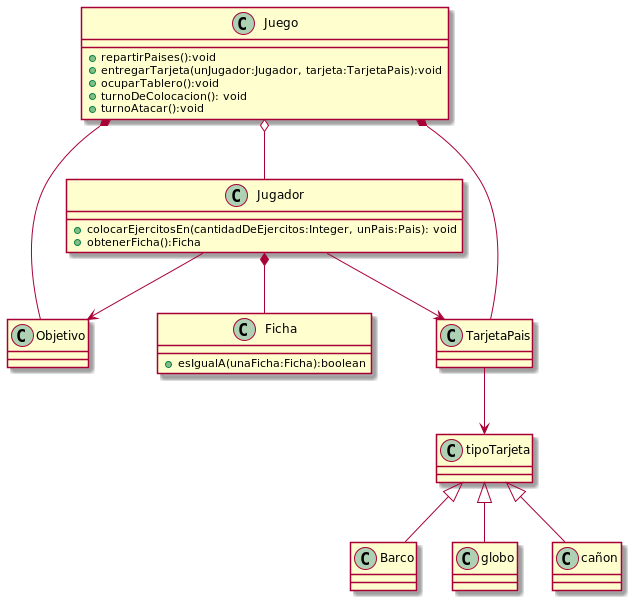

The diagram above was rendered by PlantUML. Its source (embedded in the PNG):
@startuml

class Juego{
    + repartirPaises():void
    + entregarTarjeta(unJugador:Jugador, tarjeta:TarjetaPais):void
    + ocuparTablero():void
    + turnoDeColocacion(): void
    +turnoAtacar():void

}
class Jugador{
    + colocarEjercitosEn(cantidadDeEjercitos:Integer, unPais:Pais): void
    + obtenerFicha():Ficha
}
class Ficha{
    + esIgualA(unaFicha:Ficha):boolean
}
Juego o-- Jugador
Jugador *-- Ficha
Jugador --> Objetivo
Jugador -->TarjetaPais

Juego *-- TarjetaPais
TarjetaPais --> tipoTarjeta
tipoTarjeta <|-- Barco
tipoTarjeta <|-- globo
tipoTarjeta <|-- cañon

Juego *-- Objetivo



@enduml